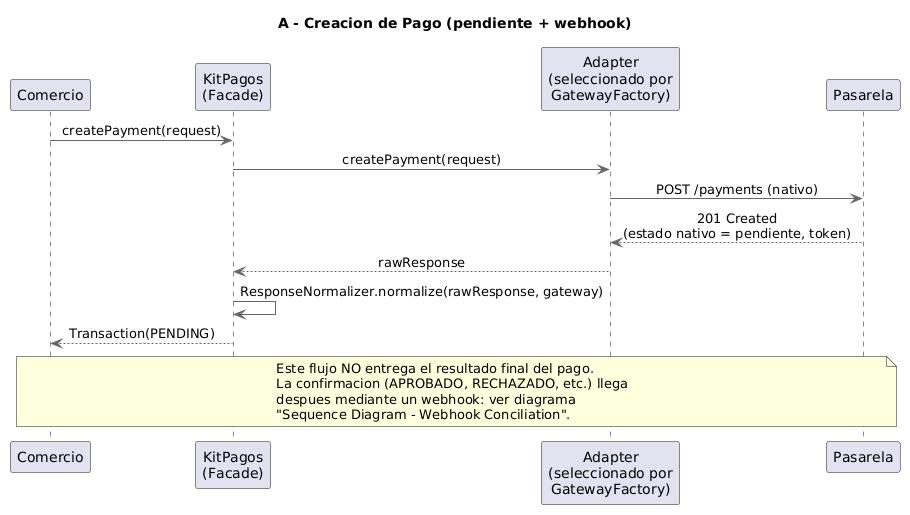

The diagram above was rendered by PlantUML. Its source (embedded in the PNG):
@startuml
title A - Creacion de Pago (pendiente + webhook)
skinparam backgroundColor white
skinparam sequenceMessageAlign center
skinparam ArrowColor #666666
skinparam LifeLineBorderColor #666666

participant "Comercio" as Comercio
participant "KitPagos\n(Facade)" as Facade
participant "Adapter\n(seleccionado por\nGatewayFactory)" as Adapter
participant "Pasarela" as Pasarela

Comercio -> Facade : createPayment(request)
Facade -> Adapter : createPayment(request)
Adapter -> Pasarela : POST /payments (nativo)
Pasarela --> Adapter : 201 Created\n(estado nativo = pendiente, token)
Adapter --> Facade : rawResponse
Facade -> Facade : ResponseNormalizer.normalize(rawResponse, gateway)
Facade --> Comercio : Transaction(PENDING)

note over Comercio, Pasarela
  Este flujo NO entrega el resultado final del pago.
  La confirmacion (APROBADO, RECHAZADO, etc.) llega
  despues mediante un webhook: ver diagrama
  "Sequence Diagram - Webhook Conciliation".
end note
@enduml